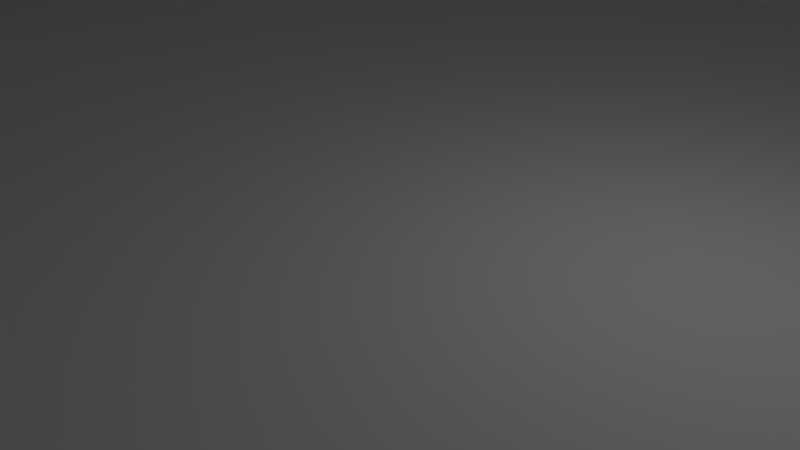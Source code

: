 # Source: blankEdgeRoom.blend  (saved by Blender 2.78.0; exported with 4.5.12 LTS)
import bpy
from mathutils import Matrix  # noqa: F401  (used for matrix-valued properties, if any)

bpy.ops.wm.read_factory_settings(use_empty=True)
scene = bpy.context.scene
scene.name = 'Scene'

# ---- collections
col_collection_1 = bpy.data.collections.new('Collection 1'); scene.collection.children.link(col_collection_1)

# ---- materials (node trees are filled in below, after node groups)
mat_material = bpy.data.materials.new('Material')
mat_material.alpha_threshold = 0.0
mat_material.use_transparent_shadow = False
mat_material.roughness = 0.5
mat_material.line_color = (0.0, 0.0, 0.0, 1.0)

# ---- material node trees

# ---- world
world_world = bpy.data.worlds.new('World'); scene.world = world_world
world_world.color = (0.05088, 0.05088, 0.05088)
world_world.use_sun_shadow = False
world_world.sun_shadow_jitter_overblur = 0.0
world_world.cycles.sampling_method = 'MANUAL'

# ---- cameras
cam_camera = bpy.data.cameras.new('Camera')
cam_camera.clip_end = 100.0
cam_camera.lens = 35.0
cam_camera.sensor_width = 32.0
cam_camera.sensor_height = 18.0
cam_camera.ortho_scale = 7.314
cam_camera.dof.focus_distance = 0.0
cam_camera.dof.aperture_fstop = 128.0

# ---- lights
light_lamp = bpy.data.lights.new('Lamp', 'POINT')
light_lamp.transmission_factor = 0.0
light_lamp.cutoff_distance = 30.0
light_lamp.energy = 100.0
light_lamp.shadow_buffer_clip_start = 1.001
light_lamp.shadow_soft_size = 0.1
light_lamp.shadow_maximum_resolution = 0.006
light_lamp.use_absolute_resolution = True

# ---- meshes
me_cube = bpy.data.meshes.new('Cube')
me_cube.from_pydata([(16.0, -8.583e-06, 0.8), (-7.868e-06, -16.0, 0.8), (-16.0, 3.099e-06, 0.8), (12.0, 12.0, 0.8), (12.0, 8.0, 0.8), (12.0, 4.0, 0.8), (12.0, -7.629e-06, 0.8), (12.0, -4.0, 0.8), (12.0, -8.0, 0.8), (12.0, -12.0, 0.8), (8.0, 12.0, 0.8), (8.0, 8.0, 0.8), (8.0, 4.0, 0.8), (8.0, -6.676e-06, 0.8), (8.0, -4.0, 0.8), (8.0, -8.0, 0.8), (8.0, -12.0, 0.8), (4.0, 12.0, 0.8), (4.0, 8.0, 0.8), (4.0, 4.0, 0.8), (4.0, -5.245e-06, 0.8), (4.0, -4.0, 0.8), (4.0, -8.0, 0.8), (4.0, -12.0, 0.8), (2.354e-06, 12.0, 0.8), (8.941e-07, 8.0, 0.8), (-5.662e-07, 4.0, 0.8), (-2.027e-06, -3.338e-06, 0.8), (-3.487e-06, -4.0, 0.8), (-4.947e-06, -8.0, 0.8), (-6.407e-06, -12.0, 0.8), (-4.0, 12.0, 0.8), (-4.0, 8.0, 0.8), (-4.0, 4.0, 0.8), (-4.0, -2.146e-06, 0.8), (-4.0, -4.0, 0.8), (-4.0, -8.0, 0.8), (-4.0, -12.0, 0.8), (-8.0, 12.0, 0.8), (-8.0, 8.0, 0.8), (-8.0, 4.0, 0.8), (-8.0, -2.384e-07, 0.8), (-8.0, -4.0, 0.8), (-8.0, -8.0, 0.8), (-8.0, -12.0, 0.8), (-12.0, 12.0, 0.8), (-12.0, 8.0, 0.8), (-12.0, 4.0, 0.8), (-12.0, 7.153e-07, 0.8), (-12.0, -4.0, 0.8), (-12.0, -8.0, 0.8), (-12.0, -12.0, 0.8), (16.0, 2.0, 0.8), (16.0, -2.0, 0.8), (2.0, -16.0, 0.8), (-2.0, -16.0, 0.8), (-16.0, -2.0, 0.8), (-16.0, 2.0, 0.8), (12.0, -14.0, 0.8), (12.0, 14.0, 0.8), (12.0, 10.0, 0.8), (12.0, 6.0, 0.8), (12.0, 2.0, 0.8), (12.0, -2.0, 0.8), (12.0, -6.0, 0.8), (12.0, -10.0, 0.8), (8.0, -14.0, 0.8), (8.0, 14.0, 0.8), (8.0, 10.0, 0.8), (8.0, 6.0, 0.8), (8.0, 2.0, 0.8), (8.0, -2.0, 0.8), (8.0, -6.0, 0.8), (8.0, -10.0, 0.8), (4.0, -14.0, 0.8), (4.0, 14.0, 0.8), (4.0, 10.0, 0.8), (4.0, 6.0, 0.8), (4.0, 2.0, 0.8), (4.0, -2.0, 0.8), (4.0, -6.0, 0.8), (4.0, -10.0, 0.8), (-7.138e-06, -14.0, 0.8), (3.085e-06, 14.0, 0.8), (1.624e-06, 10.0, 0.8), (1.639e-07, 6.0, 0.8), (-1.296e-06, 2.0, 0.8), (-2.757e-06, -2.0, 0.8), (-4.217e-06, -6.0, 0.8), (-5.677e-06, -10.0, 0.8), (-4.0, -14.0, 0.8), (-4.0, 14.0, 0.8), (-4.0, 10.0, 0.8), (-4.0, 6.0, 0.8), (-4.0, 2.0, 0.8), (-4.0, -2.0, 0.8), (-4.0, -6.0, 0.8), (-4.0, -10.0, 0.8), (-8.0, -14.0, 0.8), (-8.0, 14.0, 0.8), (-8.0, 10.0, 0.8), (-8.0, 6.0, 0.8), (-8.0, 2.0, 0.8), (-8.0, -2.0, 0.8), (-8.0, -6.0, 0.8), (-8.0, -10.0, 0.8), (-12.0, -14.0, 0.8), (-12.0, 14.0, 0.8), (-12.0, 10.0, 0.8), (-12.0, 6.0, 0.8), (-12.0, 2.0, 0.8), (-12.0, -2.0, 0.8), (-12.0, -6.0, 0.8), (-12.0, -10.0, 0.8), (14.0, 12.0, 0.8), (14.0, 8.0, 0.8), (14.0, 4.0, 0.8), (14.0, -8.106e-06, 0.8), (14.0, -4.0, 0.8), (14.0, -8.0, 0.8), (14.0, -12.0, 0.8), (10.0, 12.0, 0.8), (10.0, 8.0, 0.8), (10.0, 4.0, 0.8), (10.0, -7.153e-06, 0.8), (10.0, -4.0, 0.8), (10.0, -8.0, 0.8), (10.0, -12.0, 0.8), (6.0, 12.0, 0.8), (6.0, 8.0, 0.8), (6.0, 4.0, 0.8), (6.0, -5.96e-06, 0.8), (6.0, -4.0, 0.8), (6.0, -8.0, 0.8), (6.0, -12.0, 0.8), (2.0, 12.0, 0.8), (2.0, 8.0, 0.8), (2.0, 4.0, 0.8), (2.0, -4.292e-06, 0.8), (2.0, -4.0, 0.8), (2.0, -8.0, 0.8), (2.0, -12.0, 0.8), (-2.0, 12.0, 0.8), (-2.0, 8.0, 0.8), (-2.0, 4.0, 0.8), (-2.0, -2.742e-06, 0.8), (-2.0, -4.0, 0.8), (-2.0, -8.0, 0.8), (-2.0, -12.0, 0.8), (-6.0, 12.0, 0.8), (-6.0, 8.0, 0.8), (-6.0, 4.0, 0.8), (-6.0, -1.192e-06, 0.8), (-6.0, -4.0, 0.8), (-6.0, -8.0, 0.8), (-6.0, -12.0, 0.8), (-10.0, 12.0, 0.8), (-10.0, 8.0, 0.8), (-10.0, 4.0, 0.8), (-10.0, 2.384e-07, 0.8), (-10.0, -4.0, 0.8), (-10.0, -8.0, 0.8), (-10.0, -12.0, 0.8), (-14.0, 12.0, 0.8), (-14.0, 8.0, 0.8), (-14.0, 4.0, 0.8), (-14.0, 1.907e-06, 0.8), (-14.0, -4.0, 0.8), (-14.0, -8.0, 0.8), (-14.0, -12.0, 0.8), (-14.0, -10.0, 0.8), (-14.0, -6.0, 0.8), (-14.0, -2.0, 0.8), (-14.0, 2.0, 0.8), (-14.0, 6.0, 0.8), (-14.0, 10.0, 0.8), (-14.0, 14.0, 0.8), (-10.0, -10.0, 0.8), (-10.0, -6.0, 0.8), (-10.0, -2.0, 0.8), (-10.0, 2.0, 0.8), (-10.0, 6.0, 0.8), (-10.0, 10.0, 0.8), (-10.0, 14.0, 0.8), (-6.0, -10.0, 0.8), (-6.0, -6.0, 0.8), (-6.0, -2.0, 0.8), (-6.0, 2.0, 0.8), (-6.0, 6.0, 0.8), (-6.0, 10.0, 0.8), (-6.0, 14.0, 0.8), (-2.0, -10.0, 0.8), (-2.0, -6.0, 0.8), (-2.0, -2.0, 0.8), (-2.0, 2.0, 0.8), (-2.0, 6.0, 0.8), (-2.0, 10.0, 0.8), (-2.0, 14.0, 0.8), (2.0, -10.0, 0.8), (2.0, -6.0, 0.8), (2.0, -2.0, 0.8), (2.0, 2.0, 0.8), (2.0, 6.0, 0.8), (2.0, 10.0, 0.8), (2.0, 14.0, 0.8), (6.0, -10.0, 0.8), (6.0, -6.0, 0.8), (6.0, -2.0, 0.8), (6.0, 2.0, 0.8), (6.0, 6.0, 0.8), (6.0, 10.0, 0.8), (6.0, 14.0, 0.8), (10.0, -10.0, 0.8), (10.0, -6.0, 0.8), (10.0, -2.0, 0.8), (10.0, 2.0, 0.8), (10.0, 6.0, 0.8), (10.0, 10.0, 0.8), (10.0, 14.0, 0.8), (14.0, -10.0, 0.8), (14.0, -6.0, 0.8), (14.0, -2.0, 0.8), (14.0, 2.0, 0.8), (14.0, 6.0, 0.8), (14.0, 10.0, 0.8), (14.0, 14.0, 0.8), (-10.0, -14.0, 0.8), (-6.0, -14.0, 0.8), (-2.0, -14.0, 0.8), (2.0, -14.0, 0.8), (6.0, -14.0, 0.8), (10.0, -14.0, 0.8), (14.0, -14.0, 0.8), (-14.0, -14.0, 0.8), (12.0, -14.0, 6.8), (8.0, -14.0, 6.8), (4.0, -14.0, 6.8), (-4.0, -14.0, 6.8), (-8.0, -14.0, 6.8), (-12.0, -14.0, 6.8), (14.0, 12.0, 6.8), (14.0, 8.0, 6.8), (14.0, 4.0, 6.8), (14.0, -4.0, 6.8), (14.0, -8.0, 6.8), (14.0, -12.0, 6.8), (12.0, 14.0, 6.8), (8.0, 14.0, 6.8), (4.0, 14.0, 6.8), (-4.0, 14.0, 6.8), (-8.0, 14.0, 6.8), (-12.0, 14.0, 6.8), (-14.0, 12.0, 6.8), (-14.0, 8.0, 6.8), (-14.0, 4.0, 6.8), (-14.0, -4.0, 6.8), (-14.0, -8.0, 6.8), (-14.0, -12.0, 6.8), (-14.0, -10.0, 6.8), (-14.0, -6.0, 6.8), (-14.0, -2.0, 6.8), (-14.0, 2.0, 6.8), (-14.0, 6.0, 6.8), (-14.0, 10.0, 6.8), (-14.0, 14.0, 6.8), (-10.0, 14.0, 6.8), (-6.0, 14.0, 6.8), (-2.0, 14.0, 6.8), (2.0, 14.0, 6.8), (6.0, 14.0, 6.8), (10.0, 14.0, 6.8), (14.0, -10.0, 6.8), (14.0, -6.0, 6.8), (14.0, -2.0, 6.8), (14.0, 2.0, 6.8), (14.0, 6.0, 6.8), (14.0, 10.0, 6.8), (14.0, 14.0, 6.8), (-10.0, -14.0, 6.8), (-6.0, -14.0, 6.8), (-2.0, -14.0, 6.8), (2.0, -14.0, 6.8), (6.0, -14.0, 6.8), (10.0, -14.0, 6.8), (14.0, -14.0, 6.8), (-14.0, -14.0, 6.8), (6.0, 14.0, 2.8), (8.0, 14.0, 2.8), (14.0, 12.0, 2.8), (14.0, 10.0, 2.8), (14.0, 8.0, 2.8), (14.0, 6.0, 2.8), (16.0, 2.0, 4.8), (14.0, 4.0, 2.8), (14.0, 2.0, 4.8), (4.0, 14.0, 2.8), (14.0, 14.0, 2.8), (12.0, 14.0, 2.8), (2.0, 14.0, 4.8), (10.0, 14.0, 2.8), (16.0, -2.0, 4.8), (-14.0, 2.0, 2.8), (14.0, -4.0, 2.8), (14.0, -6.0, 2.8), (14.0, -8.0, 2.8), (14.0, -14.0, 2.8), (12.0, -14.0, 2.8), (2.0, -16.0, 4.8), (2.0, -14.0, 4.8), (4.0, -14.0, 2.8), (6.0, -14.0, 2.8), (8.0, -14.0, 2.8), (10.0, -14.0, 2.8), (14.0, -12.0, 2.8), (14.0, -10.0, 2.8), (-16.0, -2.0, 4.8), (-16.0, 2.0, 2.8), (-14.0, -4.0, 2.8), (-14.0, -6.0, 2.8), (-14.0, -8.0, 2.8), (-14.0, -10.0, 2.8), (-12.0, -14.0, 2.8), (-14.0, -14.0, 2.8), (-14.0, -12.0, 2.8), (-10.0, -14.0, 2.8), (-8.0, -14.0, 2.8), (-6.0, -14.0, 2.8), (-4.0, -14.0, 2.8), (-2.0, -14.0, 4.8), (-2.0, -16.0, 4.8), (-4.0, 14.0, 2.8), (-14.0, -2.0, 2.8), (-12.0, 14.0, 2.8), (-10.0, 14.0, 2.8), (-8.0, 14.0, 2.8), (-16.0, 2.0, 4.8), (-14.0, 4.0, 2.8), (-16.0, -2.0, 2.8), (-14.0, 6.0, 2.8), (-14.0, 8.0, 2.8), (-14.0, 10.0, 2.8), (-14.0, 12.0, 2.8), (-14.0, 14.0, 2.8), (-6.0, 14.0, 2.8), (8.0, 14.0, 4.8), (-14.0, -2.0, 4.8), (-14.0, -4.0, 4.8), (-14.0, -6.0, 4.8), (-2.0, -14.0, 2.8), (-8.0, 14.0, 4.8), (-14.0, -8.0, 4.8), (-14.0, -10.0, 4.8), (-14.0, -12.0, 4.8), (14.0, -8.0, 4.8), (12.0, -14.0, 4.8), (-14.0, 4.0, 4.8), (-14.0, 6.0, 4.8), (-14.0, 8.0, 4.8), (-14.0, 10.0, 4.8), (-10.0, -14.0, 4.8), (-14.0, 12.0, 4.8), (-14.0, 14.0, 4.8), (-6.0, -14.0, 4.8), (-2.0, -16.0, 2.8), (2.0, -14.0, 2.8), (6.0, -14.0, 4.8), (10.0, -14.0, 4.8), (14.0, -12.0, 4.8), (6.0, 14.0, 4.8), (14.0, 12.0, 4.8), (14.0, 10.0, 4.8), (14.0, 8.0, 4.8), (14.0, 6.0, 4.8), (14.0, 4.0, 4.8), (4.0, 14.0, 4.8), (14.0, 14.0, 4.8), (12.0, 14.0, 4.8), (10.0, 14.0, 4.8), (14.0, -2.0, 4.8), (14.0, -4.0, 4.8), (14.0, -6.0, 4.8), (14.0, -14.0, 4.8), (2.0, -16.0, 2.8), (4.0, -14.0, 4.8), (8.0, -14.0, 4.8), (14.0, -10.0, 4.8), (-12.0, -14.0, 4.8), (-14.0, -14.0, 4.8), (-8.0, -14.0, 4.8), (-4.0, -14.0, 4.8), (-4.0, 14.0, 4.8), (-2.0, 14.0, 4.8), (-12.0, 14.0, 4.8), (-10.0, 14.0, 4.8), (-14.0, 2.0, 4.8), (-6.0, 14.0, 4.8), (2.0, 14.0, 2.8), (-2.0, 14.0, 2.8), (16.0, -2.0, 2.8), (14.0, -2.0, 2.8), (16.0, 2.0, 2.8), (14.0, 2.0, 2.8), (3.099e-06, 14.0, 2.8), (2.861e-06, 14.0, 4.8), (2.861e-06, 14.0, 6.8)], [], [(358, 360, 252, 263), (388, 359, 278, 238), (229, 82, 1, 54), (357, 358, 263, 253), (225, 59, 3, 114), (224, 60, 4, 115), (223, 61, 5, 116), (222, 62, 6, 117), (221, 63, 7, 118), (220, 64, 8, 119), (219, 65, 9, 120), (218, 67, 10, 121), (217, 68, 11, 122), (216, 69, 12, 123), (215, 70, 13, 124), (214, 71, 14, 125), (213, 72, 15, 126), (212, 73, 16, 127), (211, 75, 17, 128), (210, 76, 18, 129), (209, 77, 19, 130), (208, 78, 20, 131), (207, 79, 21, 132), (206, 80, 22, 133), (205, 81, 23, 134), (204, 83, 24, 135), (203, 84, 25, 136), (202, 85, 26, 137), (201, 86, 27, 138), (200, 87, 28, 139), (199, 88, 29, 140), (198, 89, 30, 141), (197, 91, 31, 142), (196, 92, 32, 143), (195, 93, 33, 144), (194, 94, 34, 145), (193, 95, 35, 146), (192, 96, 36, 147), (191, 97, 37, 148), (190, 99, 38, 149), (189, 100, 39, 150), (188, 101, 40, 151), (187, 102, 41, 152), (186, 103, 42, 153), (185, 104, 43, 154), (184, 105, 44, 155), (183, 107, 45, 156), (182, 108, 46, 157), (181, 109, 47, 158), (180, 110, 48, 159), (179, 111, 49, 160), (178, 112, 50, 161), (177, 113, 51, 162), (376, 375, 277, 246), (356, 357, 253, 262), (173, 57, 2, 166), (355, 356, 262, 254), (113, 170, 169, 51), (50, 168, 170, 113), (112, 171, 168, 50), (49, 167, 171, 112), (375, 369, 240, 277), (111, 172, 167, 49), (48, 166, 172, 111), (166, 2, 56, 172), (110, 173, 166, 48), (47, 165, 173, 110), (109, 174, 165, 47), (46, 164, 174, 109), (108, 175, 164, 46), (45, 163, 175, 108), (394, 355, 254, 261), (107, 176, 163, 45), (374, 368, 269, 248), (105, 177, 162, 44), (43, 161, 177, 105), (161, 50, 113, 177), (104, 178, 161, 43), (42, 160, 178, 104), (160, 49, 112, 178), (103, 179, 160, 42), (41, 159, 179, 103), (159, 48, 111, 179), (102, 180, 159, 41), (40, 158, 180, 102), (158, 47, 110, 180), (101, 181, 158, 40), (39, 157, 181, 101), (157, 46, 109, 181), (100, 182, 157, 39), (38, 156, 182, 100), (156, 45, 108, 182), (99, 183, 156, 38), (368, 344, 247, 269), (369, 370, 276, 240), (97, 184, 155, 37), (36, 154, 184, 97), (154, 43, 105, 184), (96, 185, 154, 36), (35, 153, 185, 96), (153, 42, 104, 185), (95, 186, 153, 35), (34, 152, 186, 95), (152, 41, 103, 186), (94, 187, 152, 34), (33, 151, 187, 94), (151, 40, 102, 187), (93, 188, 151, 33), (32, 150, 188, 93), (150, 39, 101, 188), (92, 189, 150, 32), (31, 149, 189, 92), (149, 38, 100, 189), (91, 190, 149, 31), (89, 191, 148, 30), (29, 147, 191, 89), (147, 36, 97, 191), (88, 192, 147, 29), (28, 146, 192, 88), (146, 35, 96, 192), (87, 193, 146, 28), (27, 145, 193, 87), (145, 34, 95, 193), (86, 194, 145, 27), (26, 144, 194, 86), (144, 33, 94, 194), (85, 195, 144, 26), (25, 143, 195, 85), (143, 32, 93, 195), (84, 196, 143, 25), (24, 142, 196, 84), (142, 31, 92, 196), (83, 197, 142, 24), (370, 371, 241, 276), (81, 198, 141, 23), (22, 140, 198, 81), (140, 29, 89, 198), (80, 199, 140, 22), (21, 139, 199, 80), (139, 28, 88, 199), (79, 200, 139, 21), (20, 138, 200, 79), (138, 27, 87, 200), (78, 201, 138, 20), (19, 137, 201, 78), (137, 26, 86, 201), (77, 202, 137, 19), (18, 136, 202, 77), (136, 25, 85, 202), (76, 203, 136, 18), (17, 135, 203, 76), (135, 24, 84, 203), (75, 204, 135, 17), (73, 205, 134, 16), (15, 133, 205, 73), (133, 22, 81, 205), (72, 206, 133, 15), (14, 132, 206, 72), (132, 21, 80, 206), (71, 207, 132, 14), (13, 131, 207, 71), (131, 20, 79, 207), (70, 208, 131, 13), (12, 130, 208, 70), (130, 19, 78, 208), (69, 209, 130, 12), (11, 129, 209, 69), (129, 18, 77, 209), (68, 210, 129, 11), (10, 128, 210, 68), (128, 17, 76, 210), (67, 211, 128, 10), (390, 391, 267, 249), (346, 345, 260, 255), (65, 212, 127, 9), (8, 126, 212, 65), (126, 15, 73, 212), (64, 213, 126, 8), (7, 125, 213, 64), (125, 14, 72, 213), (63, 214, 125, 7), (6, 124, 214, 63), (124, 13, 71, 214), (62, 215, 124, 6), (5, 123, 215, 62), (123, 12, 70, 215), (61, 216, 123, 5), (4, 122, 216, 61), (122, 11, 69, 216), (60, 217, 122, 4), (3, 121, 217, 60), (121, 10, 68, 217), (59, 218, 121, 3), (371, 372, 275, 241), (372, 373, 242, 275), (347, 346, 255, 259), (119, 8, 65, 219), (350, 347, 259, 256), (118, 7, 64, 220), (392, 393, 265, 251), (0, 117, 221, 53), (117, 6, 63, 221), (52, 222, 117, 0), (373, 294, 274, 242), (116, 5, 62, 222), (393, 349, 250, 265), (351, 350, 256, 258), (115, 4, 61, 223), (352, 351, 258, 257), (114, 3, 60, 224), (378, 379, 243, 273), (44, 162, 226, 98), (162, 51, 106, 226), (386, 387, 285, 239), (37, 155, 227, 90), (155, 44, 98, 227), (82, 228, 55, 1), (30, 148, 228, 82), (148, 37, 90, 228), (23, 141, 229, 74), (141, 30, 82, 229), (387, 352, 257, 285), (16, 134, 230, 66), (134, 23, 74, 230), (379, 380, 272, 243), (9, 127, 231, 58), (127, 16, 66, 231), (380, 353, 244, 272), (120, 9, 58, 232), (51, 169, 233, 106), (381, 354, 234, 284), (359, 386, 239, 278), (360, 361, 264, 252), (389, 362, 279, 237), (362, 388, 238, 279), (361, 392, 251, 264), (328, 389, 237, 280), (395, 390, 249, 266), (349, 395, 266, 250), (383, 308, 281, 236), (315, 335, 394, 345), (298, 374, 248, 268), (384, 365, 282, 235), (365, 383, 236, 282), (377, 376, 246, 270), (354, 366, 283, 234), (344, 377, 270, 247), (366, 384, 235, 283), (385, 367, 245, 271), (353, 385, 271, 244), (367, 381, 284, 245), (67, 218, 299, 287), (218, 59, 297, 299), (302, 379, 378, 399), (222, 52, 400, 401), (223, 116, 293, 291), (115, 223, 291, 290), (224, 115, 290, 289), (114, 224, 289, 288), (211, 67, 287, 286), (75, 211, 286, 295), (225, 114, 288, 296), (59, 225, 296, 297), (120, 232, 305, 313), (119, 219, 314, 304), (219, 120, 313, 314), (231, 66, 311, 312), (58, 231, 312, 306), (230, 74, 309, 310), (66, 230, 310, 311), (74, 229, 364, 309), (229, 54, 382, 364), (232, 58, 306, 305), (220, 119, 304, 303), (118, 220, 303, 302), (294, 373, 293, 401), (53, 221, 399, 398), (336, 355, 394, 301), (55, 228, 348, 363), (227, 98, 325, 326), (90, 227, 326, 327), (226, 106, 321, 324), (233, 169, 323, 322), (106, 233, 322, 321), (169, 170, 320, 323), (170, 168, 319, 320), (168, 171, 318, 319), (171, 167, 317, 318), (391, 390, 330, 397), (172, 56, 337, 331), (98, 226, 324, 325), (99, 190, 343, 334), (190, 91, 330, 343), (176, 107, 332, 342), (163, 176, 342, 341), (183, 99, 334, 333), (107, 183, 333, 332), (295, 374, 298, 396), (345, 346, 317, 331), (57, 173, 301, 316), (165, 174, 338, 336), (174, 164, 339, 338), (164, 175, 340, 339), (175, 163, 341, 340), (345, 394, 261, 260), (307, 329, 328, 308), (328, 280, 281, 308), (298, 268, 404, 403), (292, 300, 378, 294), (294, 378, 273, 274), (316, 301, 394, 335), (364, 382, 307, 308), (363, 348, 328, 329), (309, 364, 308, 383), (313, 305, 381, 367), (304, 314, 385, 353), (314, 313, 367, 385), (312, 311, 384, 366), (287, 299, 377, 344), (306, 312, 366, 354), (299, 297, 376, 377), (310, 309, 383, 365), (311, 310, 365, 384), (327, 389, 328, 348), (334, 343, 395, 349), (343, 330, 390, 395), (348, 228, 90, 327), (342, 332, 392, 361), (326, 325, 388, 362), (327, 326, 362, 389), (341, 342, 361, 360), (324, 321, 386, 359), (305, 306, 354, 381), (303, 304, 353, 380), (302, 303, 380, 379), (322, 323, 352, 387), (321, 322, 387, 386), (399, 221, 118, 302), (323, 320, 351, 352), (320, 319, 350, 351), (333, 334, 349, 393), (398, 399, 378, 300), (332, 333, 393, 392), (319, 318, 347, 350), (318, 317, 346, 347), (291, 293, 373, 372), (290, 291, 372, 371), (331, 317, 167, 172), (396, 204, 75, 295), (289, 290, 371, 370), (288, 289, 370, 369), (286, 287, 344, 368), (295, 286, 368, 374), (331, 337, 315, 345), (296, 288, 369, 375), (336, 338, 356, 355), (338, 339, 357, 356), (297, 296, 375, 376), (339, 340, 358, 357), (325, 324, 359, 388), (340, 341, 360, 358), (301, 173, 165, 336), (397, 330, 91, 197), (401, 293, 116, 222), (401, 400, 292, 294), (197, 83, 402, 397), (397, 402, 403, 391), (402, 83, 204, 396), (403, 402, 396, 298), (403, 404, 267, 391)])
me_cube.materials.append(mat_material)
me_cube.use_remesh_preserve_volume = False
me_cube.use_remesh_preserve_attributes = False
me_cube.use_mirror_vertex_groups = False
me_cube.update()

# ---- objects
ob_cube = bpy.data.objects.new('Cube', me_cube)
ob_lamp = bpy.data.objects.new('Lamp', light_lamp)
ob_camera = bpy.data.objects.new('Camera', cam_camera)

# ---- transforms, parenting, visibility, modifiers, constraints
ob_cube.location = (0.0, 0.0, 0.0)
ob_cube.lock_rotations_4d = False
ob_cube.empty_display_type = 'ARROWS'
ob_cube.lineart.crease_threshold = 0.0
ob_lamp.location = (4.076, 1.005, 5.904)
ob_lamp.rotation_euler = (0.6503, 0.05522, 1.866)
ob_lamp.lock_rotations_4d = False
ob_lamp.empty_display_type = 'ARROWS'
ob_lamp.color = (0.0, 0.0, 0.0, 0.0)
ob_lamp.lineart.crease_threshold = 0.0
ob_camera.location = (7.481, -6.508, 5.344)
ob_camera.rotation_euler = (1.109, 0.0, 0.8149)
ob_camera.lock_rotations_4d = False
ob_camera.empty_display_type = 'ARROWS'
ob_camera.color = (0.0, 0.0, 0.0, 0.0)
ob_camera.display_type = 'WIRE'
ob_camera.lineart.crease_threshold = 0.0

# ---- collection membership
col_collection_1.objects.link(ob_cube)
col_collection_1.objects.link(ob_lamp)
col_collection_1.objects.link(ob_camera)

# ---- scene / render settings (as saved in the file)
scene.camera = ob_camera
scene.frame_start = 1; scene.frame_end = 250; scene.frame_set(1)
scene.render.engine = 'BLENDER_EEVEE_NEXT'
scene.render.resolution_percentage = 50
scene.render.dither_intensity = 0.0
scene.cycles.use_denoising = False
scene.cycles.samples = 128
scene.cycles.sampling_pattern = 'TABULATED_SOBOL'
scene.cycles.light_sampling_threshold = 0.0
scene.cycles.use_adaptive_sampling = False
scene.cycles.use_light_tree = False
scene.cycles.blur_glossy = 0.0
scene.cycles.sample_clamp_indirect = 0.0
scene.view_settings.view_transform = 'Standard'
bpy.context.view_layer.update()
